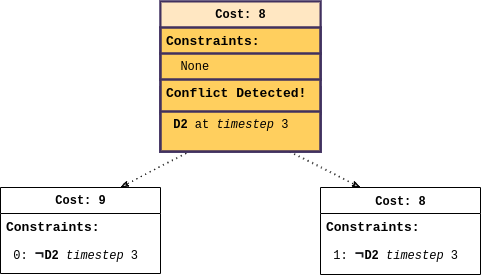

The diagram above was exported from draw.io. Its source (the exported page's mxGraphModel, read from the mxfile embedded in the PNG):
<mxGraphModel dx="1929" dy="1063" grid="1" gridSize="10" guides="1" tooltips="1" connect="1" arrows="1" fold="1" page="1" pageScale="1" pageWidth="1000" pageHeight="800" background="none" math="0" shadow="0">
  <root>
    <mxCell id="ZOrArYtGzDqYL9tQlyz1-0" />
    <mxCell id="ZOrArYtGzDqYL9tQlyz1-1" parent="ZOrArYtGzDqYL9tQlyz1-0" />
    <mxCell id="ZOrArYtGzDqYL9tQlyz1-3" style="edgeStyle=none;rounded=0;orthogonalLoop=1;jettySize=auto;html=1;entryX=0.25;entryY=0;entryDx=0;entryDy=0;fontFamily=Courier New;dashed=1;endArrow=classicThin;endFill=0;sketch=1;dashPattern=1 4;" edge="1" parent="ZOrArYtGzDqYL9tQlyz1-1" target="ZOrArYtGzDqYL9tQlyz1-13">
      <mxGeometry relative="1" as="geometry">
        <mxPoint x="490" y="193" as="sourcePoint" />
      </mxGeometry>
    </mxCell>
    <mxCell id="ZOrArYtGzDqYL9tQlyz1-4" value="Cost: 8" style="swimlane;html=1;fontStyle=1;align=center;verticalAlign=top;childLayout=stackLayout;horizontal=1;startSize=26;horizontalStack=0;resizeParent=1;resizeLast=0;collapsible=1;marginBottom=0;swimlaneFillColor=#FFCF5E;rounded=0;shadow=0;comic=0;labelBackgroundColor=none;strokeWidth=2;fillColor=none;fontFamily=Courier New;fontSize=12;strokeColor=#41315E;" vertex="1" parent="ZOrArYtGzDqYL9tQlyz1-1">
      <mxGeometry x="370" y="47" width="160" height="150" as="geometry">
        <mxRectangle x="90" y="83" width="90" height="26" as="alternateBounds" />
      </mxGeometry>
    </mxCell>
    <mxCell id="ZOrArYtGzDqYL9tQlyz1-5" value="Constraints:&amp;nbsp;" style="text;html=1;strokeColor=#41315E;fillColor=none;align=left;verticalAlign=top;spacingLeft=4;spacingRight=4;whiteSpace=wrap;overflow=hidden;rotatable=0;points=[[0,0.5],[1,0.5]];portConstraint=eastwest;fontSize=13;fontStyle=1;fontFamily=Courier New;swimlaneFillColor=#FFCF5E;strokeWidth=2;" vertex="1" parent="ZOrArYtGzDqYL9tQlyz1-4">
      <mxGeometry y="26" width="160" height="26" as="geometry" />
    </mxCell>
    <mxCell id="ZOrArYtGzDqYL9tQlyz1-6" value="&amp;nbsp; None" style="text;html=1;strokeColor=#41315E;fillColor=none;align=left;verticalAlign=top;spacingLeft=4;spacingRight=4;whiteSpace=wrap;overflow=hidden;rotatable=0;points=[[0,0.5],[1,0.5]];portConstraint=eastwest;fontFamily=Courier New;swimlaneFillColor=#FFCF5E;strokeWidth=2;" vertex="1" parent="ZOrArYtGzDqYL9tQlyz1-4">
      <mxGeometry y="52" width="160" height="26" as="geometry" />
    </mxCell>
    <mxCell id="ZOrArYtGzDqYL9tQlyz1-7" value="" style="line;html=1;strokeWidth=2;fillColor=none;align=left;verticalAlign=middle;spacingTop=-1;spacingLeft=3;spacingRight=3;rotatable=0;labelPosition=right;points=[];portConstraint=eastwest;fontFamily=Courier New;swimlaneFillColor=#FFCF5E;strokeColor=#41315E;" vertex="1" parent="ZOrArYtGzDqYL9tQlyz1-4">
      <mxGeometry y="78" width="160" height="8" as="geometry" />
    </mxCell>
    <mxCell id="ZOrArYtGzDqYL9tQlyz1-8" value="Conflict Detected!" style="text;html=1;strokeColor=#41315E;fillColor=none;align=left;verticalAlign=top;spacingLeft=4;spacingRight=4;whiteSpace=wrap;overflow=hidden;rotatable=0;points=[[0,0.5],[1,0.5]];portConstraint=eastwest;fontFamily=Courier New;fontStyle=1;fontSize=13;swimlaneFillColor=#FFCF5E;strokeWidth=2;" vertex="1" parent="ZOrArYtGzDqYL9tQlyz1-4">
      <mxGeometry y="86" width="160" height="26" as="geometry" />
    </mxCell>
    <mxCell id="ZOrArYtGzDqYL9tQlyz1-9" value="&amp;nbsp;&lt;b&gt;D2&lt;/b&gt; at &lt;i&gt;timestep &lt;/i&gt;3&amp;nbsp;" style="text;html=1;strokeColor=#41315E;fillColor=none;align=left;verticalAlign=top;spacingLeft=4;spacingRight=4;whiteSpace=wrap;overflow=hidden;rotatable=0;points=[[0,0.5],[1,0.5]];portConstraint=eastwest;fontFamily=Courier New;swimlaneFillColor=#FFCF5E;strokeWidth=2;" vertex="1" parent="ZOrArYtGzDqYL9tQlyz1-4">
      <mxGeometry y="112" width="160" height="38" as="geometry" />
    </mxCell>
    <mxCell id="ZOrArYtGzDqYL9tQlyz1-10" value="Cost: 9" style="swimlane;html=1;fontStyle=1;align=center;verticalAlign=top;childLayout=stackLayout;horizontal=1;startSize=26;horizontalStack=0;resizeParent=1;resizeLast=0;collapsible=1;marginBottom=0;swimlaneFillColor=#ffffff;rounded=0;shadow=0;comic=0;labelBackgroundColor=none;strokeWidth=1;fillColor=default;fontFamily=Courier New;fontSize=12" vertex="1" parent="ZOrArYtGzDqYL9tQlyz1-1">
      <mxGeometry x="210" y="233" width="160" height="86" as="geometry">
        <mxRectangle x="90" y="83" width="90" height="26" as="alternateBounds" />
      </mxGeometry>
    </mxCell>
    <mxCell id="ZOrArYtGzDqYL9tQlyz1-11" value="Constraints:&amp;nbsp;" style="text;html=1;strokeColor=none;fillColor=none;align=left;verticalAlign=top;spacingLeft=4;spacingRight=4;whiteSpace=wrap;overflow=hidden;rotatable=0;points=[[0,0.5],[1,0.5]];portConstraint=eastwest;fontSize=13;fontStyle=1;fontFamily=Courier New;" vertex="1" parent="ZOrArYtGzDqYL9tQlyz1-10">
      <mxGeometry y="26" width="160" height="26" as="geometry" />
    </mxCell>
    <mxCell id="ZOrArYtGzDqYL9tQlyz1-12" value="&amp;nbsp;0:&amp;nbsp;&lt;b style=&quot;color: rgb(32 , 33 , 36) ; font-size: 16px ; background-color: rgb(255 , 255 , 255)&quot;&gt;¬&lt;/b&gt;&lt;b&gt;D2&amp;nbsp;&lt;/b&gt;&lt;i&gt;timestep&lt;/i&gt; 3&amp;nbsp;" style="text;html=1;strokeColor=none;fillColor=none;align=left;verticalAlign=top;spacingLeft=4;spacingRight=4;whiteSpace=wrap;overflow=hidden;rotatable=0;points=[[0,0.5],[1,0.5]];portConstraint=eastwest;fontFamily=Courier New;" vertex="1" parent="ZOrArYtGzDqYL9tQlyz1-10">
      <mxGeometry y="52" width="160" height="26" as="geometry" />
    </mxCell>
    <mxCell id="ZOrArYtGzDqYL9tQlyz1-13" value="&lt;font style=&quot;font-size: 12px&quot;&gt;Cost: 8&lt;/font&gt;" style="swimlane;html=1;fontStyle=1;align=center;verticalAlign=top;childLayout=stackLayout;horizontal=1;startSize=26;horizontalStack=0;resizeParent=1;resizeLast=0;collapsible=1;marginBottom=0;swimlaneFillColor=#ffffff;rounded=0;shadow=0;comic=0;labelBackgroundColor=none;strokeWidth=1;fillColor=default;fontFamily=Courier New;fontSize=13;" vertex="1" parent="ZOrArYtGzDqYL9tQlyz1-1">
      <mxGeometry x="530" y="233" width="160" height="87" as="geometry">
        <mxRectangle x="90" y="83" width="90" height="26" as="alternateBounds" />
      </mxGeometry>
    </mxCell>
    <mxCell id="ZOrArYtGzDqYL9tQlyz1-14" value="Constraints:&amp;nbsp;" style="text;html=1;strokeColor=none;fillColor=none;align=left;verticalAlign=top;spacingLeft=4;spacingRight=4;whiteSpace=wrap;overflow=hidden;rotatable=0;points=[[0,0.5],[1,0.5]];portConstraint=eastwest;fontSize=13;fontStyle=1;fontFamily=Courier New;" vertex="1" parent="ZOrArYtGzDqYL9tQlyz1-13">
      <mxGeometry y="26" width="160" height="26" as="geometry" />
    </mxCell>
    <mxCell id="ZOrArYtGzDqYL9tQlyz1-15" value="&amp;nbsp;1:&amp;nbsp;&lt;b style=&quot;color: rgb(32 , 33 , 36) ; font-size: 16px ; background-color: rgb(255 , 255 , 255)&quot;&gt;¬&lt;/b&gt;&lt;b&gt;D2&amp;nbsp;&lt;/b&gt;&lt;i&gt;timestep&lt;/i&gt;&amp;nbsp;3" style="text;html=1;strokeColor=none;fillColor=none;align=left;verticalAlign=top;spacingLeft=4;spacingRight=4;whiteSpace=wrap;overflow=hidden;rotatable=0;points=[[0,0.5],[1,0.5]];portConstraint=eastwest;fontFamily=Courier New;" vertex="1" parent="ZOrArYtGzDqYL9tQlyz1-13">
      <mxGeometry y="52" width="160" height="26" as="geometry" />
    </mxCell>
    <mxCell id="wPNccBqZ6MNrp1OZ9kh1-0" style="edgeStyle=none;rounded=0;orthogonalLoop=1;jettySize=auto;html=1;entryX=0.75;entryY=0;entryDx=0;entryDy=0;fontFamily=Courier New;dashed=1;endArrow=classicThin;endFill=0;sketch=1;dashPattern=1 4;exitX=0.188;exitY=0.993;exitDx=0;exitDy=0;exitPerimeter=0;" edge="1" parent="ZOrArYtGzDqYL9tQlyz1-1" source="ZOrArYtGzDqYL9tQlyz1-9" target="ZOrArYtGzDqYL9tQlyz1-10">
      <mxGeometry relative="1" as="geometry">
        <mxPoint x="500" y="203" as="sourcePoint" />
        <mxPoint x="580" y="243" as="targetPoint" />
      </mxGeometry>
    </mxCell>
    <mxCell id="aOOx6omi_9TuLgvmFuED-0" value="Cost: 8" style="swimlane;html=1;fontStyle=1;align=center;verticalAlign=top;childLayout=stackLayout;horizontal=1;startSize=26;horizontalStack=0;resizeParent=1;resizeLast=0;collapsible=1;marginBottom=0;swimlaneFillColor=#FFCF5E;rounded=0;shadow=0;comic=0;labelBackgroundColor=none;strokeWidth=1;fillColor=none;fontFamily=Courier New;fontSize=12;strokeColor=#41315E;" vertex="1" parent="ZOrArYtGzDqYL9tQlyz1-1">
      <mxGeometry x="370" y="47" width="160" height="150" as="geometry">
        <mxRectangle x="90" y="83" width="90" height="26" as="alternateBounds" />
      </mxGeometry>
    </mxCell>
    <mxCell id="aOOx6omi_9TuLgvmFuED-1" value="Constraints:&amp;nbsp;" style="text;html=1;strokeColor=#41315E;fillColor=none;align=left;verticalAlign=top;spacingLeft=4;spacingRight=4;whiteSpace=wrap;overflow=hidden;rotatable=0;points=[[0,0.5],[1,0.5]];portConstraint=eastwest;fontSize=13;fontStyle=1;fontFamily=Courier New;swimlaneFillColor=#FFCF5E;" vertex="1" parent="aOOx6omi_9TuLgvmFuED-0">
      <mxGeometry y="26" width="160" height="26" as="geometry" />
    </mxCell>
    <mxCell id="aOOx6omi_9TuLgvmFuED-2" value="&amp;nbsp; None" style="text;html=1;strokeColor=#41315E;fillColor=none;align=left;verticalAlign=top;spacingLeft=4;spacingRight=4;whiteSpace=wrap;overflow=hidden;rotatable=0;points=[[0,0.5],[1,0.5]];portConstraint=eastwest;fontFamily=Courier New;swimlaneFillColor=#FFCF5E;" vertex="1" parent="aOOx6omi_9TuLgvmFuED-0">
      <mxGeometry y="52" width="160" height="26" as="geometry" />
    </mxCell>
    <mxCell id="aOOx6omi_9TuLgvmFuED-3" value="" style="line;html=1;strokeWidth=1;fillColor=none;align=left;verticalAlign=middle;spacingTop=-1;spacingLeft=3;spacingRight=3;rotatable=0;labelPosition=right;points=[];portConstraint=eastwest;fontFamily=Courier New;swimlaneFillColor=#FFCF5E;strokeColor=#41315E;" vertex="1" parent="aOOx6omi_9TuLgvmFuED-0">
      <mxGeometry y="78" width="160" height="8" as="geometry" />
    </mxCell>
    <mxCell id="aOOx6omi_9TuLgvmFuED-4" value="Conflict Detected!" style="text;html=1;strokeColor=#41315E;fillColor=none;align=left;verticalAlign=top;spacingLeft=4;spacingRight=4;whiteSpace=wrap;overflow=hidden;rotatable=0;points=[[0,0.5],[1,0.5]];portConstraint=eastwest;fontFamily=Courier New;fontStyle=1;fontSize=13;swimlaneFillColor=#FFCF5E;" vertex="1" parent="aOOx6omi_9TuLgvmFuED-0">
      <mxGeometry y="86" width="160" height="26" as="geometry" />
    </mxCell>
    <mxCell id="aOOx6omi_9TuLgvmFuED-5" value="&amp;nbsp;&lt;b&gt;D2&lt;/b&gt; at &lt;i&gt;timestep &lt;/i&gt;3&amp;nbsp;" style="text;html=1;strokeColor=#41315E;fillColor=none;align=left;verticalAlign=top;spacingLeft=4;spacingRight=4;whiteSpace=wrap;overflow=hidden;rotatable=0;points=[[0,0.5],[1,0.5]];portConstraint=eastwest;fontFamily=Courier New;swimlaneFillColor=#FFCF5E;" vertex="1" parent="aOOx6omi_9TuLgvmFuED-0">
      <mxGeometry y="112" width="160" height="38" as="geometry" />
    </mxCell>
    <mxCell id="aOOx6omi_9TuLgvmFuED-6" value="Cost: 8" style="swimlane;html=1;fontStyle=1;align=center;verticalAlign=top;childLayout=stackLayout;horizontal=1;startSize=26;horizontalStack=0;resizeParent=1;resizeLast=0;collapsible=1;marginBottom=0;swimlaneFillColor=#FFCF5E;rounded=0;shadow=0;comic=0;labelBackgroundColor=none;strokeWidth=2;fillColor=#FFE7C2;fontFamily=Courier New;fontSize=12;strokeColor=#41315E;" vertex="1" parent="ZOrArYtGzDqYL9tQlyz1-1">
      <mxGeometry x="370" y="47" width="160" height="150" as="geometry">
        <mxRectangle x="90" y="83" width="90" height="26" as="alternateBounds" />
      </mxGeometry>
    </mxCell>
    <mxCell id="aOOx6omi_9TuLgvmFuED-7" value="Constraints:&amp;nbsp;" style="text;html=1;strokeColor=#41315E;fillColor=none;align=left;verticalAlign=top;spacingLeft=4;spacingRight=4;whiteSpace=wrap;overflow=hidden;rotatable=0;points=[[0,0.5],[1,0.5]];portConstraint=eastwest;fontSize=13;fontStyle=1;fontFamily=Courier New;swimlaneFillColor=#FFCF5E;strokeWidth=2;" vertex="1" parent="aOOx6omi_9TuLgvmFuED-6">
      <mxGeometry y="26" width="160" height="26" as="geometry" />
    </mxCell>
    <mxCell id="aOOx6omi_9TuLgvmFuED-8" value="&amp;nbsp; None" style="text;html=1;strokeColor=#41315E;fillColor=none;align=left;verticalAlign=top;spacingLeft=4;spacingRight=4;whiteSpace=wrap;overflow=hidden;rotatable=0;points=[[0,0.5],[1,0.5]];portConstraint=eastwest;fontFamily=Courier New;swimlaneFillColor=#FFCF5E;strokeWidth=2;" vertex="1" parent="aOOx6omi_9TuLgvmFuED-6">
      <mxGeometry y="52" width="160" height="26" as="geometry" />
    </mxCell>
    <mxCell id="aOOx6omi_9TuLgvmFuED-10" value="Conflict Detected!" style="text;html=1;strokeColor=#41315E;fillColor=none;align=left;verticalAlign=top;spacingLeft=4;spacingRight=4;whiteSpace=wrap;overflow=hidden;rotatable=0;points=[[0,0.5],[1,0.5]];portConstraint=eastwest;fontFamily=Courier New;fontStyle=1;fontSize=13;swimlaneFillColor=#FFCF5E;strokeWidth=2;" vertex="1" parent="aOOx6omi_9TuLgvmFuED-6">
      <mxGeometry y="78" width="160" height="32" as="geometry" />
    </mxCell>
    <mxCell id="aOOx6omi_9TuLgvmFuED-11" value="&amp;nbsp;&lt;b&gt;D2&lt;/b&gt; at &lt;i&gt;timestep &lt;/i&gt;3&amp;nbsp;" style="text;html=1;strokeColor=#41315E;fillColor=none;align=left;verticalAlign=top;spacingLeft=4;spacingRight=4;whiteSpace=wrap;overflow=hidden;rotatable=0;points=[[0,0.5],[1,0.5]];portConstraint=eastwest;fontFamily=Courier New;swimlaneFillColor=#FFCF5E;strokeWidth=2;" vertex="1" parent="aOOx6omi_9TuLgvmFuED-6">
      <mxGeometry y="110" width="160" height="40" as="geometry" />
    </mxCell>
  </root>
</mxGraphModel>